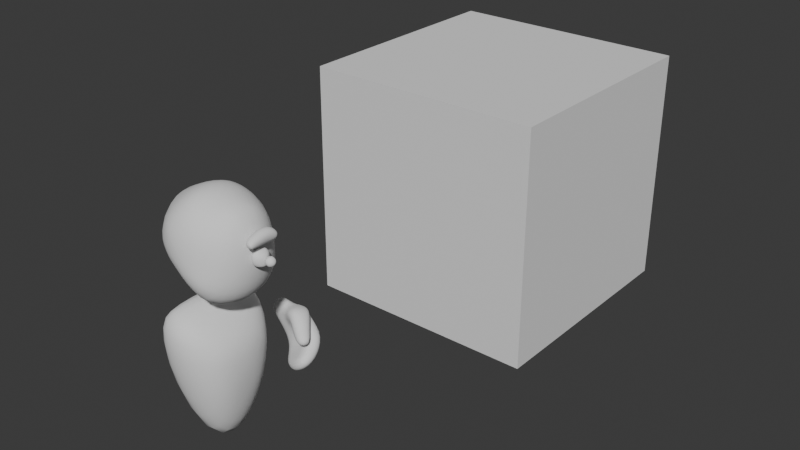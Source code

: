 # Source: Unit.blend  (saved by Blender 5.1.29; exported with 4.5.12 LTS)
import bpy
from mathutils import Matrix  # noqa: F401  (used for matrix-valued properties, if any)

bpy.ops.wm.read_factory_settings(use_empty=True)
scene = bpy.context.scene
scene.name = 'Scene'

# ---- collections
col_collection = bpy.data.collections.new('Collection'); scene.collection.children.link(col_collection)

# ---- world
world_world = bpy.data.worlds.new('World'); scene.world = world_world
world_world.use_nodes = True; world_world.node_tree.nodes.clear()
_N = world_world.node_tree.nodes; _L = world_world.node_tree.links
n0 = _N.new('ShaderNodeOutputWorld'); n0.name = 'World Output'; n0.location = (200, 100)
n1 = _N.new('ShaderNodeBackground'); n1.name = 'Background'; n1.location = (-200, 100)
n1.inputs[0].default_value = (0.05088, 0.05088, 0.05088, 1.0)
_L.new(n1.outputs[0], n0.inputs[0])
n0.is_active_output = True
world_world.color = (0.05088, 0.05088, 0.05088)
world_world.sun_shadow_jitter_overblur = 0.0

# ---- meshes
me_cube_001 = bpy.data.meshes.new('Cube.001')
me_cube_001.from_pydata([(-0.01398, -0.4225, -0.0336), (-0.01398, 0.4225, -0.0336), (0.04859, -0.1865, -1.0), (0.04859, 0.1865, -1.0), (-0.2755, -0.4225, -0.009754), (-0.2755, 0.4225, -0.009754), (-0.1639, -0.2505, 0.2148), (-0.1639, 0.2505, 0.2148), (-0.2152, -0.1865, -0.9971), (-0.2152, 0.1865, -0.9971), (0.199, 0.0, -0.03048), (0.199, -0.2247, -0.1317), (0.199, -0.191, -0.3545), (0.199, 0.191, -0.3545), (0.199, 0.2247, -0.1317), (-0.009824, -0.3314, 0.1033), (-0.009824, 0.3314, 0.1033), (-0.3558, -0.2263, 0.04754), (-0.3558, 0.2263, 0.04754)], [], [(1, 3, 9, 5), (10, 11, 12, 13, 14), (8, 9, 3, 2), (4, 8, 2, 0), (14, 13, 3, 1), (2, 3, 13, 12), (12, 11, 0, 2), (15, 10, 16, 7, 6), (0, 11, 10, 15), (15, 6, 4, 0), (16, 10, 14, 1), (7, 16, 1, 5), (18, 7, 5), (9, 18, 5), (8, 4, 17), (18, 17, 6, 7), (18, 9, 8, 17), (17, 4, 6)])
me_cube_001.polygons.foreach_set('use_smooth', [True] * 18)
_uv = me_cube_001.uv_layers.new(name='UVMap')
_uv.uv.foreach_set('vector', [0.625, 1.0, 0.5108, 1.0, 0.5108, 1.0, 0.625, 1.0, 0.5619, 0.975, 0.5601, 0.976, 0.5373, 0.9887, 0.5371, 0.9871, 0.5601, 0.9759, 0.5113, 1.003, 0.5108, 1.0, 0.5108, 1.0, 0.5113, 1.003, 0.625, 1.0, 0.5113, 1.003, 0.5113, 1.003, 0.625, 1.0, 0.5917, 0.9886, 0.5362, 0.9886, 0.5108, 1.0, 0.625, 1.0, 0.5113, 1.003, 0.5108, 1.0, 0.5371, 0.9871, 0.5373, 0.9887, 0.5698, 1.002, 0.625, 1.0, 0.625, 1.0, 0.5113, 1.003, 0.625, 0.9409, 0.63, 0.9508, 0.625, 0.9409, 0.625, 0.8957, 0.625, 0.8957, 0.625, 1.0, 0.625, 1.0, 0.625, 0.9494, 0.625, 0.9409, 0.625, 0.9409, 0.625, 0.8957, 0.625, 1.0, 0.625, 1.0, 0.625, 0.9409, 0.63, 0.9508, 0.63, 1.001, 0.625, 1.0, 0.625, 0.8957, 0.625, 0.9409, 0.625, 1.0, 0.625, 1.0, 0.625, 1.0, 0.625, 0.8957, 0.625, 1.0, 0.5108, 1.0, 0.625, 1.0, 0.625, 1.0, 0.5113, 1.003, 0.625, 1.0, 0.625, 1.0, 0.625, 1.0, 0.625, 1.0, 0.625, 0.8957, 0.625, 0.8957, 0.625, 1.0, 0.5108, 1.0, 0.5113, 1.003, 0.625, 1.0, 0.625, 1.0, 0.625, 1.0, 0.625, 0.8957])
me_cube_001.update()
me_cube_002 = bpy.data.meshes.new('Cube.002')
me_cube_002.from_pydata([(-0.309, -0.2331, 0.1603), (-0.309, 0.2331, 0.1603), (0.2129, -0.3075, -0.3343), (0.2697, -0.2728, 0.2064), (0.2129, 0.3075, -0.3343), (0.2697, 0.2728, 0.2064), (-0.3966, 8.647e-08, 0.2136), (0.3031, 7.889e-08, -0.4009), (0.3814, 9.38e-08, 0.2493), (-0.1514, 4.95e-08, -0.256), (-0.2928, -0.2331, -0.04862), (-0.2928, 0.2331, -0.04862), (0.2928, 0.2747, -0.09778), (0.2928, -0.2747, -0.09778), (0.4054, 8.58e-08, -0.1073), (-0.3773, 8.11e-08, -0.1019), (0.008156, 0.191, -0.335), (-0.1233, 0.2406, -0.192), (-0.0402, 0.3153, 0.2886), (0.008156, -0.191, -0.335), (-0.1233, -0.2406, -0.192), (-0.0402, -0.3153, 0.2886), (-0.0417, -0.3791, -0.009754), (-0.0417, 0.3791, -0.009754), (0.001626, 6.786e-08, -0.3972), (-0.1771, 8.416e-08, 0.3747), (-0.03451, -0.1563, 0.3868), (0.1308, 8.696e-08, 0.3923), (-0.03451, 0.1563, 0.3868)], [], [(15, 6, 1, 11), (14, 8, 3, 13), (12, 5, 8, 14), (10, 0, 6, 15), (11, 17, 9, 15), (4, 12, 14, 7), (7, 14, 13, 2), (11, 23, 17), (13, 3, 21, 22), (18, 5, 12, 23), (20, 22, 10), (17, 16, 9), (11, 1, 23), (4, 23, 12), (9, 19, 20), (22, 0, 10), (23, 1, 18), (17, 4, 16), (9, 20, 10, 15), (24, 16, 4, 7), (19, 24, 7, 2), (25, 26, 27, 28), (18, 1, 25, 28), (8, 27, 3), (5, 18, 28, 27), (26, 25, 0, 21), (27, 8, 5), (3, 27, 26, 21), (25, 1, 6), (0, 25, 6), (19, 2, 20), (22, 2, 13), (2, 22, 20), (0, 22, 21), (23, 4, 17), (19, 9, 24), (9, 16, 24)])
me_cube_002.polygons.foreach_set('use_smooth', [True] * 37)
_uv = me_cube_002.uv_layers.new(name='UVMap')
_uv.uv.foreach_set('vector', [0.1353, 0.1948, 0.1386, 0.3103, 0.02874, 0.3086, 0.03193, 0.2045, 0.1517, 0.7643, 0.1478, 0.6288, 0.2744, 0.6169, 0.2765, 0.7628, 0.02705, 0.77, 0.02072, 0.6242, 0.1478, 0.6288, 0.1517, 0.7643, 0.239, 0.1986, 0.2482, 0.3023, 0.1386, 0.3103, 0.1353, 0.1948, 0.03193, 0.2045, 0.02663, 0.105, 0.1322, 0.08641, 0.1353, 0.1948, 0.02458, 0.8877, 0.02705, 0.77, 0.1517, 0.7643, 0.1551, 0.8831, 0.1551, 0.8831, 0.1517, 0.7643, 0.2765, 0.7628, 0.2858, 0.8802, 0.5469, 0.1471, 0.427, 0.156, 0.4817, 0.07195, 0.5469, 0.3889, 0.5469, 0.52, 0.415, 0.5642, 0.4057, 0.4381, 0.4177, 0.2821, 0.2858, 0.2379, 0.2858, 0.1068, 0.427, 0.156, 0.351, 0.354, 0.4057, 0.4381, 0.2858, 0.4292, 0.02663, 0.105, 0.04531, 0.02047, 0.1322, 0.08641, 0.5469, 0.1471, 0.5445, 0.2387, 0.427, 0.156, 0.3343, 0.0101, 0.427, 0.156, 0.2858, 0.1068, 0.1322, 0.08641, 0.2151, 0.01557, 0.2386, 0.09889, 0.4057, 0.4381, 0.2882, 0.5208, 0.2858, 0.4292, 0.427, 0.156, 0.5445, 0.2387, 0.4177, 0.2821, 0.4817, 0.07195, 0.3343, 0.0101, 0.4343, 1.61e-08, 0.1322, 0.08641, 0.2386, 0.09889, 0.239, 0.1986, 0.1353, 0.1948, 0.1585, 1.0, 0.06506, 0.9898, 0.02458, 0.8877, 0.1551, 0.8831, 0.2512, 0.9844, 0.1585, 1.0, 0.1551, 0.8831, 0.2858, 0.8802, 0.1415, 0.4105, 0.2106, 0.4609, 0.1448, 0.5232, 0.07542, 0.4648, 7.862e-09, 0.4618, 0.02874, 0.3086, 0.1415, 0.4105, 0.07542, 0.4648, 0.1478, 0.6288, 0.1448, 0.5232, 0.2744, 0.6169, 0.02072, 0.6242, 7.862e-09, 0.4618, 0.07542, 0.4648, 0.1448, 0.5232, 0.2106, 0.4609, 0.1415, 0.4105, 0.2482, 0.3023, 0.2858, 0.4536, 0.1448, 0.5232, 0.1478, 0.6288, 0.02072, 0.6242, 0.2744, 0.6169, 0.1448, 0.5232, 0.2106, 0.4609, 0.2858, 0.4536, 0.1415, 0.4105, 0.02874, 0.3086, 0.1386, 0.3103, 0.2482, 0.3023, 0.1415, 0.4105, 0.1386, 0.3103, 0.3984, 0.2821, 0.4984, 0.2922, 0.351, 0.354, 0.4057, 0.4381, 0.4984, 0.2922, 0.5469, 0.3889, 0.4984, 0.2922, 0.4057, 0.4381, 0.351, 0.354, 0.2882, 0.5208, 0.4057, 0.4381, 0.415, 0.5642, 0.427, 0.156, 0.3343, 0.0101, 0.4817, 0.07195, 0.2151, 0.01557, 0.1322, 0.08641, 0.1297, -1.902e-08, 0.1322, 0.08641, 0.04531, 0.02047, 0.1297, -1.902e-08])
me_cube_002.update()
me_cube = bpy.data.meshes.new('Cube')
me_cube.from_pydata([(-0.2795, 0.01858, 0.03724), (0.007005, -0.05148, 0.2629), (-0.2795, 0.1197, 0.03724), (0.07931, 0.08736, 0.2084), (-0.09801, -0.04005, -0.1734), (0.1673, -0.04997, 0.00418), (-0.0292, 0.0338, -0.2611), (0.2361, 0.02388, -0.08346), (-0.1242, 0.002276, 0.1592), (-0.1069, 0.1152, 0.1727), (-0.1108, 0.1432, -0.1774), (-0.2102, 0.1695, -0.05106), (0.004648, 0.1437, 0.1304), (0.1564, 0.1485, 0.02759), (-0.2102, 0.02453, -0.05106), (-0.1469, 0.01072, -0.1309), (0.1317, 0.009663, 0.06126), (-0.033, -0.06049, 0.08643), (0.03406, -0.09162, -0.277), (-0.02451, -0.1124, -0.2024), (0.2392, -0.1359, -0.1324), (0.1806, -0.1567, -0.05779), (0.1033, -0.111, 0.1353), (0.1655, -0.01058, 0.1139), (0.02981, -0.09212, 0.02738), (0.09043, 0.01407, 0.01308), (0.1844, -0.1542, 0.07531), (0.2306, -0.07655, 0.05526), (0.1445, -0.1486, 0.0004557), (0.1912, -0.06674, -0.01057), (-0.3128, 0.1063, 0.1227), (-0.3128, 0.03029, 0.1227), (-0.1961, 0.01804, 0.2143), (-0.1831, 0.1029, 0.2245), (0.1189, 0.007735, -0.1952), (0.05351, -0.06361, -0.1069), (-0.07771, 0.1695, 0.05293), (0.02551, 0.1459, -0.07854), (0.01128, 0.00985, -0.05649), (-0.07994, 0.01413, 0.03412), (0.1372, -0.1415, -0.224), (0.07866, -0.1623, -0.1494)], [], [(8, 1, 3, 9), (4, 35, 38, 15), (4, 6, 18, 19), (35, 4, 19, 41), (10, 6, 4, 15), (17, 12, 25, 24), (34, 7, 20, 40), (37, 34, 6, 10), (37, 13, 7, 34), (8, 9, 33, 32), (12, 13, 37, 36), (18, 40, 41, 19), (16, 17, 39, 38), (0, 8, 32, 31), (7, 13, 16, 5), (13, 12, 17, 16), (2, 11, 14, 0), (11, 10, 15, 14), (5, 35, 41, 21), (40, 20, 21, 41), (6, 34, 40, 18), (7, 5, 21, 20), (25, 23, 27, 29), (12, 3, 23, 25), (3, 1, 22, 23), (1, 17, 24, 22), (29, 27, 26, 28), (23, 22, 26, 27), (24, 25, 29, 28), (22, 24, 28, 26), (36, 9, 12), (9, 2, 30, 33), (31, 32, 33, 30), (1, 8, 17), (2, 0, 31, 30), (9, 36, 11, 2), (12, 9, 3), (5, 16, 38, 35), (15, 38, 39, 14), (11, 36, 37, 10), (17, 8, 39), (0, 14, 39, 8)])
me_cube.polygons.foreach_set('use_smooth', [True] * 42)
_uv = me_cube.uv_layers.new(name='UVMap')
_uv.uv.foreach_set('vector', [0.533, 0.0, 0.625, 0.0, 0.625, 0.25, 0.5417, 0.25, 0.375, 0.75, 0.5, 0.75, 0.5, 0.8333, 0.375, 0.8333, 0.375, 0.75, 0.375, 0.5, 0.375, 0.5, 0.375, 0.75, 0.5, 0.75, 0.375, 0.75, 0.375, 0.75, 0.5, 0.75, 0.2917, 0.5, 0.375, 0.5, 0.375, 0.75, 0.2917, 0.75, 0.7694, 0.75, 0.7917, 0.5, 0.7917, 0.5, 0.7694, 0.75, 0.5, 0.5, 0.625, 0.5, 0.625, 0.5, 0.5, 0.5, 0.5, 0.4167, 0.5, 0.5, 0.375, 0.5, 0.375, 0.4167, 0.5, 0.4167, 0.625, 0.4167, 0.625, 0.5, 0.5, 0.5, 0.533, 0.0, 0.5417, 0.25, 0.5417, 0.25, 0.533, 0.0, 0.625, 0.3333, 0.625, 0.4167, 0.5, 0.4167, 0.5, 0.3333, 0.375, 0.5, 0.5, 0.5, 0.5, 0.75, 0.375, 0.75, 0.625, 0.8333, 0.625, 0.8944, 0.4957, 0.9067, 0.5, 0.8333, 0.375, 1.0, 0.533, 1.0, 0.533, 1.0, 0.375, 1.0, 0.625, 0.5, 0.7083, 0.5, 0.7083, 0.75, 0.625, 0.75, 0.7083, 0.5, 0.7917, 0.5, 0.7694, 0.75, 0.7083, 0.75, 0.125, 0.5, 0.2083, 0.5, 0.2083, 0.75, 0.125, 0.75, 0.2083, 0.5, 0.2917, 0.5, 0.2917, 0.75, 0.2083, 0.75, 0.625, 0.75, 0.5, 0.75, 0.5, 0.75, 0.625, 0.75, 0.5, 0.5, 0.625, 0.5, 0.625, 0.75, 0.5, 0.75, 0.375, 0.5, 0.5, 0.5, 0.5, 0.5, 0.375, 0.5, 0.625, 0.5, 0.625, 0.75, 0.625, 0.75, 0.625, 0.5, 0.625, 0.3333, 0.625, 0.25, 0.625, 0.25, 0.625, 0.3333, 0.625, 0.3333, 0.625, 0.25, 0.625, 0.25, 0.625, 0.3333, 0.625, 0.25, 0.625, 0.0, 0.625, 0.0, 0.625, 0.25, 0.625, 1.0, 0.625, 0.8944, 0.625, 0.8944, 0.625, 1.0, 0.7917, 0.5, 0.875, 0.5, 0.875, 0.75, 0.7694, 0.75, 0.625, 0.25, 0.625, 0.0, 0.625, 0.0, 0.625, 0.25, 0.7694, 0.75, 0.7917, 0.5, 0.7917, 0.5, 0.7694, 0.75, 0.625, 1.0, 0.625, 0.8944, 0.625, 0.8944, 0.625, 1.0, 0.5, 0.3333, 0.5417, 0.25, 0.625, 0.3333, 0.5417, 0.25, 0.375, 0.25, 0.375, 0.25, 0.5417, 0.25, 0.375, 0.0, 0.533, 0.0, 0.5417, 0.25, 0.375, 0.25, 0.625, 1.0, 0.533, 0.0, 0.625, 0.8944, 0.125, 0.5, 0.125, 0.75, 0.125, 0.75, 0.125, 0.5, 0.5417, 0.25, 0.5, 0.3333, 0.375, 0.3333, 0.375, 0.25, 0.625, 0.3333, 0.5417, 0.25, 0.625, 0.25, 0.625, 0.75, 0.625, 0.8333, 0.5, 0.8333, 0.5, 0.75, 0.375, 0.8333, 0.5, 0.8333, 0.4957, 0.9067, 0.375, 0.9167, 0.375, 0.3333, 0.5, 0.3333, 0.5, 0.4167, 0.375, 0.4167, 0.625, 0.8944, 0.533, 0.0, 0.4957, 0.9067, 0.375, 1.0, 0.375, 0.9167, 0.4957, 0.9067, 0.533, 1.0])
me_cube.update()
me_cube_008 = bpy.data.meshes.new('Cube.008')
me_cube_008.from_pydata([(-0.05125, -0.06731, -0.04945), (-0.05125, 0.06731, -0.04945), (-0.05125, -0.07276, 0.05017), (-0.05125, 0.07277, 0.05017), (-0.05125, 6.473e-08, 0.06441), (-0.05125, 9.604e-08, -0.06613), (0.03295, 9.017e-08, -0.033), (0.03462, 8.43e-08, 0.004916), (-0.01189, -0.06731, -0.04945), (0.01687, -0.04395, -0.04374), (0.01687, 0.04395, -0.04374), (-0.01189, 0.06731, -0.04945), (-0.01145, -0.07276, 0.05017), (0.01655, -0.04853, 0.0351), (-0.01145, 0.07277, 0.05017), (0.01655, 0.04853, 0.0351), (0.01644, 7.122e-08, 0.04032), (-0.0114, 6.473e-08, 0.06441), (0.01701, 9.399e-08, -0.05456), (-0.01258, 9.604e-08, -0.06613)], [], [(17, 12, 13, 16), (11, 14, 15, 10), (12, 8, 9, 13), (14, 17, 16, 15), (19, 11, 10, 18), (8, 19, 18, 9), (13, 9, 6, 7), (8, 12, 2, 0), (19, 8, 0, 5), (18, 6, 9), (7, 6, 10, 15), (14, 11, 1, 3), (11, 19, 5, 1), (6, 18, 10), (7, 16, 13), (12, 17, 4, 2), (15, 16, 7), (17, 14, 3, 4), (1, 5, 0, 2, 4, 3)])
me_cube_008.polygons.foreach_set('use_smooth', [True] * 19)
_uv = me_cube_008.uv_layers.new(name='UVMap')
_uv.uv.foreach_set('vector', [0.5, 1.0, 0.0, 0.809, 0.1665, 0.7042, 0.5, 0.8324, 0.9625, 0.116, 1.0, 0.809, 0.8335, 0.7042, 0.802, 0.1558, 0.0, 0.809, 0.03749, 0.116, 0.198, 0.1558, 0.1665, 0.7042, 1.0, 0.809, 0.5, 1.0, 0.5, 0.8324, 0.8335, 0.7042, 0.5, 0.0, 0.9625, 0.116, 0.802, 0.1558, 0.5, 0.08052, 0.03749, 0.116, 0.5, 0.0, 0.5, 0.08052, 0.198, 0.1558, 0.1665, 0.7042, 0.198, 0.1558, 0.5, 0.2305, 0.5, 0.4942, 0.03749, 0.116, 0.0, 0.809, 0.0, 0.809, 0.03749, 0.116, 0.5, 0.0, 0.03749, 0.116, 0.03749, 0.116, 0.5, 0.0, 0.5, 0.08052, 0.5, 0.2305, 0.198, 0.1558, 0.5, 0.4942, 0.5, 0.2305, 0.802, 0.1558, 0.8335, 0.7042, 1.0, 0.809, 0.9625, 0.116, 0.9625, 0.116, 1.0, 0.809, 0.9625, 0.116, 0.5, 0.0, 0.5, 0.0, 0.9625, 0.116, 0.5, 0.2305, 0.5, 0.08052, 0.802, 0.1558, 0.5, 0.4942, 0.5, 0.8324, 0.1665, 0.7042, 0.0, 0.809, 0.5, 1.0, 0.5, 1.0, 0.0, 0.809, 0.8335, 0.7042, 0.5, 0.8324, 0.5, 0.4942, 0.5, 1.0, 1.0, 0.809, 1.0, 0.809, 0.5, 1.0, 0.9625, 0.116, 0.5, 0.0, 0.03749, 0.116, 0.0, 0.809, 0.5, 1.0, 1.0, 0.809])
me_cube_008.update()
me_icosphere = bpy.data.meshes.new('Icosphere')
me_icosphere.from_pydata([(0.02178, 0.1081, 0.03643), (0.02178, 0.1121, -0.01894), (0.02178, 0.08198, -0.05476), (0.04821, 0.09781, 0.0007562), (0.02178, -0.1246, 0.03415), (0.02178, -0.1267, -0.01419), (0.02178, -0.09817, -0.05052), (0.04821, -0.1135, 0.000339), (-0.04028, 0.1081, 0.03643), (-0.04028, 0.1121, -0.01894), (-0.04028, 0.08198, -0.05476), (-0.04028, -0.1246, 0.03415), (-0.04028, -0.1267, -0.01419), (-0.04028, -0.09817, -0.05052), (0.02178, 0.02614, 0.07553), (0.05073, 0.02462, 0.03051), (0.02178, 0.02082, -0.04723), (-0.04028, 0.02614, 0.07553), (-0.04028, 0.02082, -0.04723)], [], [(15, 3, 0, 14), (7, 5, 6), (2, 16, 18, 10), (4, 5, 7), (3, 2, 1), (0, 3, 1), (6, 13, 18, 16), (4, 14, 17, 11), (0, 1, 9, 8), (5, 4, 11, 12), (1, 2, 10, 9), (6, 5, 12, 13), (0, 8, 17, 14), (2, 3, 15, 16), (7, 15, 14, 4), (6, 16, 15, 7), (9, 10, 18, 13, 12, 11, 17, 8)])
me_icosphere.polygons.foreach_set('use_smooth', [True] * 17)
_uv = me_icosphere.uv_layers.new(name='UVMap')
_uv.uv.foreach_set('vector', [0.6338, 0.6545, 0.9402, 0.4261, 0.9835, 0.6999, 0.6401, 1.0, 0.05557, 0.4229, 0.0, 0.3114, 0.1196, 0.03258, 0.8739, 0.0, 0.6178, 0.0578, 0.6178, 0.0578, 0.8739, 0.0, 0.009136, 0.6824, 0.0, 0.3114, 0.05557, 0.4229, 0.9402, 0.4261, 0.8739, 0.0, 1.0, 0.2749, 0.9835, 0.6999, 0.9402, 0.4261, 1.0, 0.2749, 0.1196, 0.03258, 0.1196, 0.03258, 0.6178, 0.0578, 0.6178, 0.0578, 0.009136, 0.6824, 0.6401, 1.0, 0.6401, 1.0, 0.009136, 0.6824, 0.9835, 0.6999, 1.0, 0.2749, 1.0, 0.2749, 0.9835, 0.6999, 0.0, 0.3114, 0.009136, 0.6824, 0.009136, 0.6824, 0.0, 0.3114, 1.0, 0.2749, 0.8739, 0.0, 0.8739, 0.0, 1.0, 0.2749, 0.1196, 0.03258, 0.0, 0.3114, 0.0, 0.3114, 0.1196, 0.03258, 0.9835, 0.6999, 0.9835, 0.6999, 0.6401, 1.0, 0.6401, 1.0, 0.8739, 0.0, 0.9402, 0.4261, 0.6338, 0.6545, 0.6178, 0.0578, 0.05557, 0.4229, 0.6338, 0.6545, 0.6401, 1.0, 0.009136, 0.6824, 0.1196, 0.03258, 0.6178, 0.0578, 0.6338, 0.6545, 0.05557, 0.4229, 1.0, 0.2749, 0.8739, 0.0, 0.6178, 0.0578, 0.1196, 0.03258, 0.0, 0.3114, 0.009136, 0.6824, 0.6401, 1.0, 0.9835, 0.6999])
me_icosphere.update()
me_cube_003 = bpy.data.meshes.new('Cube.003')
me_cube_003.from_pydata([(-1.0, -1.0, -1.0), (-1.0, -1.0, 1.0), (-1.0, 1.0, -1.0), (-1.0, 1.0, 1.0), (1.0, -1.0, -1.0), (1.0, -1.0, 1.0), (1.0, 1.0, -1.0), (1.0, 1.0, 1.0)], [], [(0, 1, 3, 2), (2, 3, 7, 6), (6, 7, 5, 4), (4, 5, 1, 0), (2, 6, 4, 0), (7, 3, 1, 5)])
_uv = me_cube_003.uv_layers.new(name='UVMap')
_uv.uv.foreach_set('vector', [0.375, 0.0, 0.625, 0.0, 0.625, 0.25, 0.375, 0.25, 0.375, 0.25, 0.625, 0.25, 0.625, 0.5, 0.375, 0.5, 0.375, 0.5, 0.625, 0.5, 0.625, 0.75, 0.375, 0.75, 0.375, 0.75, 0.625, 0.75, 0.625, 1.0, 0.375, 1.0, 0.125, 0.5, 0.375, 0.5, 0.375, 0.75, 0.125, 0.75, 0.625, 0.5, 0.875, 0.5, 0.875, 0.75, 0.625, 0.75])
me_cube_003.update()
me_cube_004 = bpy.data.meshes.new('Cube.004')
me_cube_004.from_pydata([(-1.566e-05, -2.146e-07, -0.04556), (0.03291, -0.02392, -0.0204), (-0.01259, -0.03871, -0.0204), (-0.04072, -2.146e-07, -0.0204), (-0.01259, 0.03871, -0.0204), (0.03291, 0.02392, -0.0204), (0.01256, -0.03871, 0.0203), (-0.03294, -0.02392, 0.0203), (-0.03294, 0.02392, 0.0203), (0.01256, 0.03871, 0.0203), (0.04068, -2.146e-07, 0.0203), (-1.566e-05, -2.146e-07, 0.04545)], [], [(0, 1, 2), (1, 0, 5), (0, 2, 3), (0, 3, 4), (0, 4, 5), (1, 5, 10), (2, 1, 6), (3, 2, 7), (4, 3, 8), (5, 4, 9), (1, 10, 6), (2, 6, 7), (3, 7, 8), (4, 8, 9), (5, 9, 10), (6, 10, 11), (7, 6, 11), (8, 7, 11), (9, 8, 11), (10, 9, 11)])
me_cube_004.polygons.foreach_set('use_smooth', [True] * 20)
_uv = me_cube_004.uv_layers.new(name='UVMap')
_uv.uv.foreach_set('vector', [0.1818, 0.0, 0.2727, 0.1575, 0.09091, 0.1575, 0.2727, 0.1575, 0.3636, 0.0, 0.4545, 0.1575, 0.9091, 0.0, 1.0, 0.1575, 0.8182, 0.1575, 0.7273, 0.0, 0.8182, 0.1575, 0.6364, 0.1575, 0.5455, 0.0, 0.6364, 0.1575, 0.4545, 0.1575, 0.2727, 0.1575, 0.4545, 0.1575, 0.3636, 0.3149, 0.09091, 0.1575, 0.2727, 0.1575, 0.1818, 0.3149, 0.8182, 0.1575, 1.0, 0.1575, 0.9091, 0.3149, 0.6364, 0.1575, 0.8182, 0.1575, 0.7273, 0.3149, 0.4545, 0.1575, 0.6364, 0.1575, 0.5455, 0.3149, 0.2727, 0.1575, 0.3636, 0.3149, 0.1818, 0.3149, 0.09091, 0.1575, 0.1818, 0.3149, 0.0, 0.3149, 0.8182, 0.1575, 0.9091, 0.3149, 0.7273, 0.3149, 0.6364, 0.1575, 0.7273, 0.3149, 0.5455, 0.3149, 0.4545, 0.1575, 0.5455, 0.3149, 0.3636, 0.3149, 0.1818, 0.3149, 0.3636, 0.3149, 0.2727, 0.4724, 0.0, 0.3149, 0.1818, 0.3149, 0.09091, 0.4724, 0.7273, 0.3149, 0.9091, 0.3149, 0.8182, 0.4724, 0.5455, 0.3149, 0.7273, 0.3149, 0.6364, 0.4724, 0.3636, 0.3149, 0.5455, 0.3149, 0.4545, 0.4724])
me_cube_004.update()

# ---- objects
ob_body = bpy.data.objects.new('Body', me_cube_001)
ob_head = bpy.data.objects.new('Head', me_cube_002)
ob_hand = bpy.data.objects.new('Hand', me_cube)
ob_eye = bpy.data.objects.new('Eye', me_cube_008)
ob_eyebrow = bpy.data.objects.new('Eyebrow', me_icosphere)
ob_reference_cube = bpy.data.objects.new('Reference Cube', me_cube_003)
ob_pupil = bpy.data.objects.new('Pupil', me_cube_004)

# ---- transforms, parenting, visibility, modifiers, constraints
ob_body.location = (0.0, 0.0, 0.0)
_m = ob_body.modifiers.new('Subdivision', 'SUBSURF')
ob_head.parent = ob_body
ob_head.location = (0.0, 0.0, 0.606)
_m = ob_head.modifiers.new('Subdivision', 'SUBSURF')
ob_hand.parent = ob_body
ob_hand.location = (-9.201e-17, 0.64, -0.42)
_m = ob_hand.modifiers.new('Subdivision', 'SUBSURF')
ob_eye.parent = ob_head
ob_eye.location = (0.4, 0.0, 0.0)
_m = ob_eye.modifiers.new('Subdivision', 'SUBSURF')
ob_eyebrow.parent = ob_eye
ob_eyebrow.location = (0.0, 0.0, 0.14)
_m = ob_eyebrow.modifiers.new('Subdivision', 'SUBSURF')
ob_reference_cube.location = (0.0, 3.0, 0.0)
ob_pupil.parent = ob_eye
ob_pupil.location = (0.06614, 1.416e-07, 0.0002642)
_m = ob_pupil.modifiers.new('Subdivision', 'SUBSURF')

# ---- collection membership
col_collection.objects.link(ob_body)
col_collection.objects.link(ob_head)
col_collection.objects.link(ob_hand)
col_collection.objects.link(ob_eye)
col_collection.objects.link(ob_eyebrow)
col_collection.objects.link(ob_reference_cube)
col_collection.objects.link(ob_pupil)

# ---- scene / render settings (as saved in the file)
scene.frame_start = 1; scene.frame_end = 250; scene.frame_set(1)
scene.render.engine = 'BLENDER_EEVEE_NEXT'
scene.render.bake_bias = 0.0
scene.render.bake_samples = 0
scene.cycles.sampling_pattern = 'TABULATED_SOBOL'
scene.eevee.use_volume_custom_range = False
bpy.context.view_layer.update()

# ---- added for rendering (the .blend has no active camera and no usable light): camera, sun
cam_auto = bpy.data.cameras.new('AutoCamera')
cam_auto.lens = 50.0
cam_auto.sensor_width = 36.0
cam_auto.clip_end = 1000.0
ob_auto_camera = bpy.data.objects.new('AutoCamera', cam_auto)
scene.collection.objects.link(ob_auto_camera)
ob_auto_camera.location = (4.85705, -4.0397, 3.88564)
ob_auto_camera.rotation_euler = (1.09748, -7.21219e-08, 0.694738)
scene.camera = ob_auto_camera
light_auto_sun = bpy.data.lights.new('AutoSun', 'SUN')
light_auto_sun.energy = 3.0
light_auto_sun.angle = 0.0523599
ob_auto_sun = bpy.data.objects.new('AutoSun', light_auto_sun)
scene.collection.objects.link(ob_auto_sun)
ob_auto_sun.rotation_euler = (0.872665, 0.174533, 0.523599)
bpy.context.view_layer.update()
